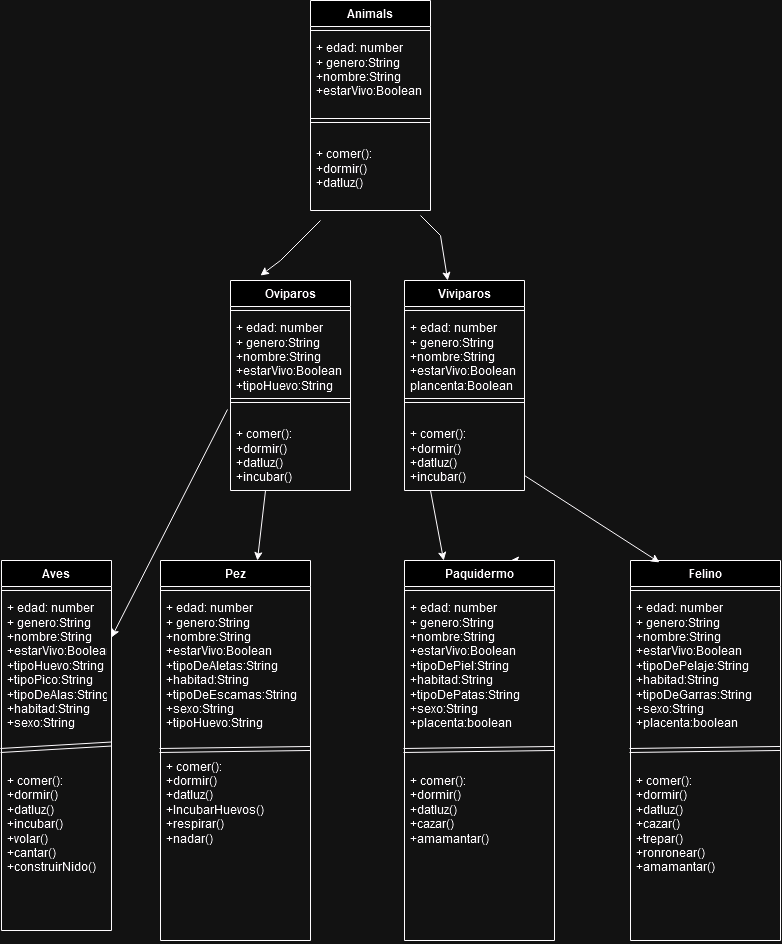

The diagram above was exported from draw.io. Its source (the exported page's mxGraphModel, read from the mxfile embedded in the PNG):
<mxGraphModel dx="1434" dy="820" grid="1" gridSize="10" guides="1" tooltips="1" connect="1" arrows="1" fold="1" page="1" pageScale="1" pageWidth="827" pageHeight="1169" math="0" shadow="0">
  <root>
    <mxCell id="WIyWlLk6GJQsqaUBKTNV-0" />
    <mxCell id="WIyWlLk6GJQsqaUBKTNV-1" parent="WIyWlLk6GJQsqaUBKTNV-0" />
    <mxCell id="4oLKfQXwquB9OFgYayja-6" value="Animals" style="swimlane;fontStyle=1;align=center;verticalAlign=top;childLayout=stackLayout;horizontal=1;startSize=26;horizontalStack=0;resizeParent=1;resizeParentMax=0;resizeLast=0;collapsible=1;marginBottom=0;whiteSpace=wrap;html=1;" vertex="1" parent="WIyWlLk6GJQsqaUBKTNV-1">
      <mxGeometry x="320" y="320" width="120" height="210" as="geometry" />
    </mxCell>
    <mxCell id="4oLKfQXwquB9OFgYayja-8" value="" style="line;strokeWidth=1;fillColor=none;align=left;verticalAlign=middle;spacingTop=-1;spacingLeft=3;spacingRight=3;rotatable=0;labelPosition=right;points=[];portConstraint=eastwest;strokeColor=inherit;" vertex="1" parent="4oLKfQXwquB9OFgYayja-6">
      <mxGeometry y="26" width="120" height="8" as="geometry" />
    </mxCell>
    <mxCell id="4oLKfQXwquB9OFgYayja-7" value="&lt;div&gt;+ edad: number&lt;br&gt;&lt;/div&gt;&lt;div&gt;+ genero:String &lt;br&gt;&lt;/div&gt;&lt;div&gt;+nombre:String&lt;/div&gt;&lt;div&gt;+estarVivo:Boolean&lt;/div&gt;&lt;div&gt;&lt;br&gt;&lt;/div&gt;&lt;div&gt;&lt;br&gt;&lt;/div&gt;" style="text;strokeColor=none;fillColor=none;align=left;verticalAlign=top;spacingLeft=4;spacingRight=4;overflow=hidden;rotatable=0;points=[[0,0.5],[1,0.5]];portConstraint=eastwest;whiteSpace=wrap;html=1;" vertex="1" parent="4oLKfQXwquB9OFgYayja-6">
      <mxGeometry y="34" width="120" height="106" as="geometry" />
    </mxCell>
    <mxCell id="4oLKfQXwquB9OFgYayja-68" value="" style="shape=link;html=1;rounded=0;" edge="1" parent="4oLKfQXwquB9OFgYayja-6">
      <mxGeometry width="100" relative="1" as="geometry">
        <mxPoint y="120" as="sourcePoint" />
        <mxPoint x="120" y="120" as="targetPoint" />
      </mxGeometry>
    </mxCell>
    <mxCell id="4oLKfQXwquB9OFgYayja-9" value="&lt;div&gt;+ comer():&lt;/div&gt;&lt;div&gt;+dormir()&lt;/div&gt;&lt;div&gt;+datluz()&lt;br&gt;&lt;/div&gt;&lt;div&gt;&lt;br&gt;&lt;/div&gt;" style="text;strokeColor=none;fillColor=none;align=left;verticalAlign=top;spacingLeft=4;spacingRight=4;overflow=hidden;rotatable=0;points=[[0,0.5],[1,0.5]];portConstraint=eastwest;whiteSpace=wrap;html=1;" vertex="1" parent="4oLKfQXwquB9OFgYayja-6">
      <mxGeometry y="140" width="120" height="70" as="geometry" />
    </mxCell>
    <mxCell id="4oLKfQXwquB9OFgYayja-12" value="Oviparos" style="swimlane;fontStyle=1;align=center;verticalAlign=top;childLayout=stackLayout;horizontal=1;startSize=26;horizontalStack=0;resizeParent=1;resizeParentMax=0;resizeLast=0;collapsible=1;marginBottom=0;whiteSpace=wrap;html=1;" vertex="1" parent="WIyWlLk6GJQsqaUBKTNV-1">
      <mxGeometry x="240" y="600" width="120" height="210" as="geometry" />
    </mxCell>
    <mxCell id="4oLKfQXwquB9OFgYayja-13" value="" style="line;strokeWidth=1;fillColor=none;align=left;verticalAlign=middle;spacingTop=-1;spacingLeft=3;spacingRight=3;rotatable=0;labelPosition=right;points=[];portConstraint=eastwest;strokeColor=inherit;" vertex="1" parent="4oLKfQXwquB9OFgYayja-12">
      <mxGeometry y="26" width="120" height="8" as="geometry" />
    </mxCell>
    <mxCell id="4oLKfQXwquB9OFgYayja-14" value="&lt;div&gt;+ edad: number&lt;br&gt;&lt;/div&gt;&lt;div&gt;+ genero:String &lt;br&gt;&lt;/div&gt;&lt;div&gt;+nombre:String&lt;/div&gt;&lt;div&gt;+estarVivo:Boolean&lt;/div&gt;&lt;div&gt;+tipoHuevo:String&lt;br&gt;&lt;/div&gt;&lt;div&gt;&lt;br&gt;&lt;/div&gt;&lt;div&gt;&lt;br&gt;&lt;/div&gt;" style="text;strokeColor=none;fillColor=none;align=left;verticalAlign=top;spacingLeft=4;spacingRight=4;overflow=hidden;rotatable=0;points=[[0,0.5],[1,0.5]];portConstraint=eastwest;whiteSpace=wrap;html=1;" vertex="1" parent="4oLKfQXwquB9OFgYayja-12">
      <mxGeometry y="34" width="120" height="106" as="geometry" />
    </mxCell>
    <mxCell id="4oLKfQXwquB9OFgYayja-16" value="" style="shape=link;html=1;rounded=0;" edge="1" parent="4oLKfQXwquB9OFgYayja-12">
      <mxGeometry width="100" relative="1" as="geometry">
        <mxPoint y="120" as="sourcePoint" />
        <mxPoint x="120" y="120" as="targetPoint" />
      </mxGeometry>
    </mxCell>
    <mxCell id="4oLKfQXwquB9OFgYayja-15" value="&lt;div&gt;+ comer():&lt;/div&gt;&lt;div&gt;+dormir()&lt;/div&gt;&lt;div&gt;+datluz()&lt;/div&gt;&lt;div&gt;+incubar()&lt;br&gt;&lt;/div&gt;&lt;div&gt;&lt;br&gt;&lt;/div&gt;" style="text;strokeColor=none;fillColor=none;align=left;verticalAlign=top;spacingLeft=4;spacingRight=4;overflow=hidden;rotatable=0;points=[[0,0.5],[1,0.5]];portConstraint=eastwest;whiteSpace=wrap;html=1;" vertex="1" parent="4oLKfQXwquB9OFgYayja-12">
      <mxGeometry y="140" width="120" height="70" as="geometry" />
    </mxCell>
    <mxCell id="4oLKfQXwquB9OFgYayja-17" value="Viviparos" style="swimlane;fontStyle=1;align=center;verticalAlign=top;childLayout=stackLayout;horizontal=1;startSize=26;horizontalStack=0;resizeParent=1;resizeParentMax=0;resizeLast=0;collapsible=1;marginBottom=0;whiteSpace=wrap;html=1;" vertex="1" parent="WIyWlLk6GJQsqaUBKTNV-1">
      <mxGeometry x="414" y="600" width="120" height="210" as="geometry" />
    </mxCell>
    <mxCell id="4oLKfQXwquB9OFgYayja-18" value="" style="line;strokeWidth=1;fillColor=none;align=left;verticalAlign=middle;spacingTop=-1;spacingLeft=3;spacingRight=3;rotatable=0;labelPosition=right;points=[];portConstraint=eastwest;strokeColor=inherit;" vertex="1" parent="4oLKfQXwquB9OFgYayja-17">
      <mxGeometry y="26" width="120" height="8" as="geometry" />
    </mxCell>
    <mxCell id="4oLKfQXwquB9OFgYayja-19" value="&lt;div&gt;+ edad: number&lt;br&gt;&lt;/div&gt;&lt;div&gt;+ genero:String &lt;br&gt;&lt;/div&gt;&lt;div&gt;+nombre:String&lt;/div&gt;&lt;div&gt;+estarVivo:Boolean&lt;/div&gt;&lt;div&gt;plancenta:Boolean&lt;br&gt;&lt;/div&gt;&lt;div&gt;&lt;br&gt;&lt;/div&gt;&lt;div&gt;&lt;br&gt;&lt;/div&gt;" style="text;strokeColor=none;fillColor=none;align=left;verticalAlign=top;spacingLeft=4;spacingRight=4;overflow=hidden;rotatable=0;points=[[0,0.5],[1,0.5]];portConstraint=eastwest;whiteSpace=wrap;html=1;" vertex="1" parent="4oLKfQXwquB9OFgYayja-17">
      <mxGeometry y="34" width="120" height="106" as="geometry" />
    </mxCell>
    <mxCell id="4oLKfQXwquB9OFgYayja-20" value="" style="shape=link;html=1;rounded=0;" edge="1" parent="4oLKfQXwquB9OFgYayja-17">
      <mxGeometry width="100" relative="1" as="geometry">
        <mxPoint y="120" as="sourcePoint" />
        <mxPoint x="120" y="120" as="targetPoint" />
      </mxGeometry>
    </mxCell>
    <mxCell id="4oLKfQXwquB9OFgYayja-21" value="&lt;div&gt;+ comer():&lt;/div&gt;&lt;div&gt;+dormir()&lt;/div&gt;&lt;div&gt;+datluz()&lt;/div&gt;&lt;div&gt;+incubar()&lt;br&gt;&lt;/div&gt;&lt;div&gt;&lt;br&gt;&lt;/div&gt;" style="text;strokeColor=none;fillColor=none;align=left;verticalAlign=top;spacingLeft=4;spacingRight=4;overflow=hidden;rotatable=0;points=[[0,0.5],[1,0.5]];portConstraint=eastwest;whiteSpace=wrap;html=1;" vertex="1" parent="4oLKfQXwquB9OFgYayja-17">
      <mxGeometry y="140" width="120" height="70" as="geometry" />
    </mxCell>
    <mxCell id="4oLKfQXwquB9OFgYayja-26" value="Aves" style="swimlane;fontStyle=1;align=center;verticalAlign=top;childLayout=stackLayout;horizontal=1;startSize=26;horizontalStack=0;resizeParent=1;resizeParentMax=0;resizeLast=0;collapsible=1;marginBottom=0;whiteSpace=wrap;html=1;" vertex="1" parent="WIyWlLk6GJQsqaUBKTNV-1">
      <mxGeometry x="11" y="880" width="110" height="370" as="geometry" />
    </mxCell>
    <mxCell id="4oLKfQXwquB9OFgYayja-27" value="" style="line;strokeWidth=1;fillColor=none;align=left;verticalAlign=middle;spacingTop=-1;spacingLeft=3;spacingRight=3;rotatable=0;labelPosition=right;points=[];portConstraint=eastwest;strokeColor=inherit;" vertex="1" parent="4oLKfQXwquB9OFgYayja-26">
      <mxGeometry y="26" width="110" height="8" as="geometry" />
    </mxCell>
    <mxCell id="4oLKfQXwquB9OFgYayja-50" value="" style="shape=link;html=1;rounded=0;entryX=1;entryY=0.445;entryDx=0;entryDy=0;entryPerimeter=0;" edge="1" parent="4oLKfQXwquB9OFgYayja-26" target="4oLKfQXwquB9OFgYayja-28">
      <mxGeometry width="100" relative="1" as="geometry">
        <mxPoint x="-1" y="190" as="sourcePoint" />
        <mxPoint x="99" y="190" as="targetPoint" />
      </mxGeometry>
    </mxCell>
    <mxCell id="4oLKfQXwquB9OFgYayja-28" value="&lt;div&gt;+ edad: number&lt;br&gt;&lt;/div&gt;&lt;div&gt;+ genero:String &lt;br&gt;&lt;/div&gt;&lt;div&gt;+nombre:String&lt;/div&gt;&lt;div&gt;+estarVivo:Boolean&lt;/div&gt;&lt;div&gt;+tipoHuevo:String&lt;/div&gt;&lt;div&gt;+tipoPico:String&lt;/div&gt;&lt;div&gt;+tipoDeAlas:String&lt;/div&gt;&lt;div&gt;+habitad:String&lt;/div&gt;&lt;div&gt;+sexo:String&lt;/div&gt;&lt;div&gt;&lt;br&gt;&lt;/div&gt;&lt;div&gt;&lt;br&gt;&lt;/div&gt;&lt;div&gt;&lt;br&gt;&lt;/div&gt;&lt;div&gt;&lt;div&gt;+ comer():&lt;/div&gt;&lt;div&gt;+dormir()&lt;/div&gt;&lt;div&gt;+datluz()&lt;/div&gt;&lt;div&gt;+incubar()&lt;/div&gt;&lt;div&gt;+volar()&lt;/div&gt;&lt;div&gt;+cantar()&lt;/div&gt;&lt;div&gt;+construirNido()&lt;/div&gt;&lt;div&gt;&lt;br&gt;&lt;/div&gt;&lt;div&gt;&lt;br&gt;&lt;/div&gt;&lt;div&gt;&lt;br&gt;&lt;/div&gt;&lt;div&gt;&lt;br&gt;&lt;/div&gt;&lt;div&gt;&lt;br&gt;&lt;br&gt;&lt;/div&gt;&lt;/div&gt;&lt;div&gt;&lt;br&gt;&lt;/div&gt;&lt;div&gt;&lt;br&gt;&lt;/div&gt;&lt;div&gt;&lt;br&gt;&lt;/div&gt;&lt;div&gt;&lt;br&gt;&lt;/div&gt;&lt;div&gt;&lt;br&gt;&lt;/div&gt;&lt;div&gt;&lt;br&gt;&lt;/div&gt;" style="text;strokeColor=none;fillColor=none;align=left;verticalAlign=top;spacingLeft=4;spacingRight=4;overflow=hidden;rotatable=0;points=[[0,0.5],[1,0.5]];portConstraint=eastwest;whiteSpace=wrap;html=1;" vertex="1" parent="4oLKfQXwquB9OFgYayja-26">
      <mxGeometry y="34" width="110" height="336" as="geometry" />
    </mxCell>
    <mxCell id="4oLKfQXwquB9OFgYayja-51" value="Felino" style="swimlane;fontStyle=1;align=center;verticalAlign=top;childLayout=stackLayout;horizontal=1;startSize=26;horizontalStack=0;resizeParent=1;resizeParentMax=0;resizeLast=0;collapsible=1;marginBottom=0;whiteSpace=wrap;html=1;" vertex="1" parent="WIyWlLk6GJQsqaUBKTNV-1">
      <mxGeometry x="640" y="880" width="150" height="380" as="geometry" />
    </mxCell>
    <mxCell id="4oLKfQXwquB9OFgYayja-52" value="" style="line;strokeWidth=1;fillColor=none;align=left;verticalAlign=middle;spacingTop=-1;spacingLeft=3;spacingRight=3;rotatable=0;labelPosition=right;points=[];portConstraint=eastwest;strokeColor=inherit;" vertex="1" parent="4oLKfQXwquB9OFgYayja-51">
      <mxGeometry y="26" width="150" height="8" as="geometry" />
    </mxCell>
    <mxCell id="4oLKfQXwquB9OFgYayja-53" value="" style="shape=link;html=1;rounded=0;entryX=1;entryY=0.445;entryDx=0;entryDy=0;entryPerimeter=0;" edge="1" parent="4oLKfQXwquB9OFgYayja-51" target="4oLKfQXwquB9OFgYayja-54">
      <mxGeometry width="100" relative="1" as="geometry">
        <mxPoint x="-1" y="190" as="sourcePoint" />
        <mxPoint x="99" y="190" as="targetPoint" />
      </mxGeometry>
    </mxCell>
    <mxCell id="4oLKfQXwquB9OFgYayja-54" value="&lt;div&gt;+ edad: number&lt;br&gt;&lt;/div&gt;&lt;div&gt;+ genero:String &lt;br&gt;&lt;/div&gt;&lt;div&gt;+nombre:String&lt;/div&gt;&lt;div&gt;+estarVivo:Boolean&lt;/div&gt;&lt;div&gt;+tipoDePelaje:String&lt;/div&gt;&lt;div&gt;+habitad:String&lt;/div&gt;&lt;div&gt;+tipoDeGarras:String&lt;/div&gt;&lt;div&gt;+sexo:String&lt;/div&gt;&lt;div&gt;+placenta:boolean&lt;br&gt;&lt;/div&gt;&lt;div&gt;&lt;br&gt;&lt;/div&gt;&lt;div&gt;&lt;br&gt;&lt;/div&gt;&lt;div&gt;&lt;br&gt;&lt;/div&gt;&lt;div&gt;&lt;div&gt;+ comer():&lt;/div&gt;&lt;div&gt;+dormir()&lt;/div&gt;&lt;div&gt;+datluz()&lt;/div&gt;&lt;div&gt;+cazar()&lt;/div&gt;&lt;div&gt;+trepar()&lt;/div&gt;&lt;div&gt;+ronronear()&lt;/div&gt;&lt;div&gt;+amamantar()&lt;/div&gt;&lt;div&gt;&lt;br&gt;&lt;/div&gt;&lt;div&gt;&lt;br&gt;&lt;/div&gt;&lt;div&gt;&lt;br&gt;&lt;/div&gt;&lt;div&gt;&lt;br&gt;&lt;br&gt;&lt;/div&gt;&lt;/div&gt;&lt;div&gt;&lt;br&gt;&lt;/div&gt;&lt;div&gt;&lt;br&gt;&lt;/div&gt;&lt;div&gt;&lt;br&gt;&lt;/div&gt;&lt;div&gt;&lt;br&gt;&lt;/div&gt;&lt;div&gt;&lt;br&gt;&lt;/div&gt;&lt;div&gt;&lt;br&gt;&lt;/div&gt;" style="text;strokeColor=none;fillColor=none;align=left;verticalAlign=top;spacingLeft=4;spacingRight=4;overflow=hidden;rotatable=0;points=[[0,0.5],[1,0.5]];portConstraint=eastwest;whiteSpace=wrap;html=1;" vertex="1" parent="4oLKfQXwquB9OFgYayja-51">
      <mxGeometry y="34" width="150" height="346" as="geometry" />
    </mxCell>
    <mxCell id="4oLKfQXwquB9OFgYayja-59" value="Pez" style="swimlane;fontStyle=1;align=center;verticalAlign=top;childLayout=stackLayout;horizontal=1;startSize=26;horizontalStack=0;resizeParent=1;resizeParentMax=0;resizeLast=0;collapsible=1;marginBottom=0;whiteSpace=wrap;html=1;" vertex="1" parent="WIyWlLk6GJQsqaUBKTNV-1">
      <mxGeometry x="170" y="880" width="150" height="380" as="geometry" />
    </mxCell>
    <mxCell id="4oLKfQXwquB9OFgYayja-60" value="" style="line;strokeWidth=1;fillColor=none;align=left;verticalAlign=middle;spacingTop=-1;spacingLeft=3;spacingRight=3;rotatable=0;labelPosition=right;points=[];portConstraint=eastwest;strokeColor=inherit;" vertex="1" parent="4oLKfQXwquB9OFgYayja-59">
      <mxGeometry y="26" width="150" height="8" as="geometry" />
    </mxCell>
    <mxCell id="4oLKfQXwquB9OFgYayja-61" value="" style="shape=link;html=1;rounded=0;entryX=1;entryY=0.445;entryDx=0;entryDy=0;entryPerimeter=0;" edge="1" parent="4oLKfQXwquB9OFgYayja-59" target="4oLKfQXwquB9OFgYayja-62">
      <mxGeometry width="100" relative="1" as="geometry">
        <mxPoint x="-1" y="190" as="sourcePoint" />
        <mxPoint x="99" y="190" as="targetPoint" />
      </mxGeometry>
    </mxCell>
    <mxCell id="4oLKfQXwquB9OFgYayja-62" value="&lt;div&gt;+ edad: number&lt;br&gt;&lt;/div&gt;&lt;div&gt;+ genero:String &lt;br&gt;&lt;/div&gt;&lt;div&gt;+nombre:String&lt;/div&gt;&lt;div&gt;+estarVivo:Boolean&lt;/div&gt;&lt;div&gt;+tipoDeAletas:String&lt;/div&gt;&lt;div&gt;+habitad:String&lt;/div&gt;&lt;div&gt;+tipoDeEscamas:String&lt;/div&gt;&lt;div&gt;+sexo:String&lt;/div&gt;&lt;div&gt;+tipoHuevo:String&lt;br&gt;&lt;/div&gt;&lt;div&gt;&lt;br&gt;&lt;/div&gt;&lt;div&gt;&lt;br&gt;&lt;/div&gt;&lt;div&gt;&lt;div&gt;+ comer():&lt;/div&gt;&lt;div&gt;+dormir()&lt;/div&gt;&lt;div&gt;+datluz()&lt;/div&gt;&lt;div&gt;+IncubarHuevos()&lt;/div&gt;&lt;div&gt;+respirar()&lt;/div&gt;&lt;div&gt;+nadar()&lt;/div&gt;&lt;div&gt;&lt;br&gt;&lt;/div&gt;&lt;div&gt;&lt;br&gt;&lt;/div&gt;&lt;div&gt;&lt;br&gt;&lt;/div&gt;&lt;div&gt;&lt;br&gt;&lt;/div&gt;&lt;div&gt;&lt;br&gt;&lt;br&gt;&lt;/div&gt;&lt;/div&gt;&lt;div&gt;&lt;br&gt;&lt;/div&gt;&lt;div&gt;&lt;br&gt;&lt;/div&gt;&lt;div&gt;&lt;br&gt;&lt;/div&gt;&lt;div&gt;&lt;br&gt;&lt;/div&gt;&lt;div&gt;&lt;br&gt;&lt;/div&gt;&lt;div&gt;&lt;br&gt;&lt;/div&gt;" style="text;strokeColor=none;fillColor=none;align=left;verticalAlign=top;spacingLeft=4;spacingRight=4;overflow=hidden;rotatable=0;points=[[0,0.5],[1,0.5]];portConstraint=eastwest;whiteSpace=wrap;html=1;" vertex="1" parent="4oLKfQXwquB9OFgYayja-59">
      <mxGeometry y="34" width="150" height="346" as="geometry" />
    </mxCell>
    <mxCell id="4oLKfQXwquB9OFgYayja-90" style="edgeStyle=orthogonalEdgeStyle;rounded=0;orthogonalLoop=1;jettySize=auto;html=1;exitX=0.75;exitY=0;exitDx=0;exitDy=0;" edge="1" parent="WIyWlLk6GJQsqaUBKTNV-1" source="4oLKfQXwquB9OFgYayja-63">
      <mxGeometry relative="1" as="geometry">
        <mxPoint x="520" y="880" as="targetPoint" />
      </mxGeometry>
    </mxCell>
    <mxCell id="4oLKfQXwquB9OFgYayja-63" value="Paquidermo" style="swimlane;fontStyle=1;align=center;verticalAlign=top;childLayout=stackLayout;horizontal=1;startSize=26;horizontalStack=0;resizeParent=1;resizeParentMax=0;resizeLast=0;collapsible=1;marginBottom=0;whiteSpace=wrap;html=1;" vertex="1" parent="WIyWlLk6GJQsqaUBKTNV-1">
      <mxGeometry x="414" y="880" width="150" height="380" as="geometry" />
    </mxCell>
    <mxCell id="4oLKfQXwquB9OFgYayja-64" value="" style="line;strokeWidth=1;fillColor=none;align=left;verticalAlign=middle;spacingTop=-1;spacingLeft=3;spacingRight=3;rotatable=0;labelPosition=right;points=[];portConstraint=eastwest;strokeColor=inherit;" vertex="1" parent="4oLKfQXwquB9OFgYayja-63">
      <mxGeometry y="26" width="150" height="8" as="geometry" />
    </mxCell>
    <mxCell id="4oLKfQXwquB9OFgYayja-65" value="" style="shape=link;html=1;rounded=0;entryX=1;entryY=0.445;entryDx=0;entryDy=0;entryPerimeter=0;" edge="1" parent="4oLKfQXwquB9OFgYayja-63" target="4oLKfQXwquB9OFgYayja-66">
      <mxGeometry width="100" relative="1" as="geometry">
        <mxPoint x="-1" y="190" as="sourcePoint" />
        <mxPoint x="99" y="190" as="targetPoint" />
      </mxGeometry>
    </mxCell>
    <mxCell id="4oLKfQXwquB9OFgYayja-66" value="&lt;div&gt;+ edad: number&lt;br&gt;&lt;/div&gt;&lt;div&gt;+ genero:String &lt;br&gt;&lt;/div&gt;&lt;div&gt;+nombre:String&lt;/div&gt;&lt;div&gt;+estarVivo:Boolean&lt;/div&gt;&lt;div&gt;+tipoDePiel:String&lt;/div&gt;&lt;div&gt;+habitad:String&lt;/div&gt;&lt;div&gt;+tipoDePatas:String&lt;/div&gt;&lt;div&gt;+sexo:String&lt;/div&gt;&lt;div&gt;+placenta:boolean&lt;br&gt;&lt;/div&gt;&lt;div&gt;&lt;br&gt;&lt;/div&gt;&lt;div&gt;&lt;br&gt;&lt;/div&gt;&lt;div&gt;&lt;br&gt;&lt;/div&gt;&lt;div&gt;&lt;div&gt;+ comer():&lt;/div&gt;&lt;div&gt;+dormir()&lt;/div&gt;&lt;div&gt;+datluz()&lt;/div&gt;&lt;div&gt;+cazar()&lt;/div&gt;&lt;div&gt;+amamantar()&lt;/div&gt;&lt;div&gt;&lt;br&gt;&lt;/div&gt;&lt;div&gt;&lt;br&gt;&lt;/div&gt;&lt;div&gt;&lt;br&gt;&lt;/div&gt;&lt;div&gt;&lt;br&gt;&lt;br&gt;&lt;/div&gt;&lt;/div&gt;&lt;div&gt;&lt;br&gt;&lt;/div&gt;&lt;div&gt;&lt;br&gt;&lt;/div&gt;&lt;div&gt;&lt;br&gt;&lt;/div&gt;&lt;div&gt;&lt;br&gt;&lt;/div&gt;&lt;div&gt;&lt;br&gt;&lt;/div&gt;&lt;div&gt;&lt;br&gt;&lt;/div&gt;" style="text;strokeColor=none;fillColor=none;align=left;verticalAlign=top;spacingLeft=4;spacingRight=4;overflow=hidden;rotatable=0;points=[[0,0.5],[1,0.5]];portConstraint=eastwest;whiteSpace=wrap;html=1;" vertex="1" parent="4oLKfQXwquB9OFgYayja-63">
      <mxGeometry y="34" width="150" height="346" as="geometry" />
    </mxCell>
    <mxCell id="4oLKfQXwquB9OFgYayja-82" value="" style="endArrow=classic;html=1;rounded=0;" edge="1" parent="WIyWlLk6GJQsqaUBKTNV-1" target="4oLKfQXwquB9OFgYayja-17">
      <mxGeometry width="50" height="50" relative="1" as="geometry">
        <mxPoint x="430" y="535" as="sourcePoint" />
        <mxPoint x="480" y="585" as="targetPoint" />
        <Array as="points">
          <mxPoint x="450" y="555" />
        </Array>
      </mxGeometry>
    </mxCell>
    <mxCell id="4oLKfQXwquB9OFgYayja-83" value="" style="endArrow=classic;html=1;rounded=0;" edge="1" parent="WIyWlLk6GJQsqaUBKTNV-1" target="4oLKfQXwquB9OFgYayja-59">
      <mxGeometry width="50" height="50" relative="1" as="geometry">
        <mxPoint x="275" y="810" as="sourcePoint" />
        <mxPoint x="215" y="865" as="targetPoint" />
        <Array as="points" />
      </mxGeometry>
    </mxCell>
    <mxCell id="4oLKfQXwquB9OFgYayja-85" value="" style="endArrow=classic;html=1;rounded=0;exitX=-0.025;exitY=0.896;exitDx=0;exitDy=0;exitPerimeter=0;" edge="1" parent="WIyWlLk6GJQsqaUBKTNV-1" source="4oLKfQXwquB9OFgYayja-14" target="4oLKfQXwquB9OFgYayja-26">
      <mxGeometry width="50" height="50" relative="1" as="geometry">
        <mxPoint x="220" y="740" as="sourcePoint" />
        <mxPoint x="80" y="855" as="targetPoint" />
        <Array as="points" />
      </mxGeometry>
    </mxCell>
    <mxCell id="4oLKfQXwquB9OFgYayja-86" value="" style="endArrow=classic;html=1;rounded=0;" edge="1" parent="WIyWlLk6GJQsqaUBKTNV-1">
      <mxGeometry width="50" height="50" relative="1" as="geometry">
        <mxPoint x="330" y="540" as="sourcePoint" />
        <mxPoint x="270" y="595" as="targetPoint" />
        <Array as="points">
          <mxPoint x="290" y="580" />
        </Array>
      </mxGeometry>
    </mxCell>
    <mxCell id="4oLKfQXwquB9OFgYayja-89" value="" style="endArrow=classic;html=1;rounded=0;entryX=0.193;entryY=0.005;entryDx=0;entryDy=0;entryPerimeter=0;exitX=1;exitY=0.786;exitDx=0;exitDy=0;exitPerimeter=0;" edge="1" parent="WIyWlLk6GJQsqaUBKTNV-1" source="4oLKfQXwquB9OFgYayja-21" target="4oLKfQXwquB9OFgYayja-51">
      <mxGeometry width="50" height="50" relative="1" as="geometry">
        <mxPoint x="550" y="810" as="sourcePoint" />
        <mxPoint x="670" y="870" as="targetPoint" />
      </mxGeometry>
    </mxCell>
    <mxCell id="4oLKfQXwquB9OFgYayja-91" value="" style="endArrow=classic;html=1;rounded=0;" edge="1" parent="WIyWlLk6GJQsqaUBKTNV-1" target="4oLKfQXwquB9OFgYayja-63">
      <mxGeometry width="50" height="50" relative="1" as="geometry">
        <mxPoint x="440" y="810" as="sourcePoint" />
        <mxPoint x="560" y="870" as="targetPoint" />
      </mxGeometry>
    </mxCell>
  </root>
</mxGraphModel>